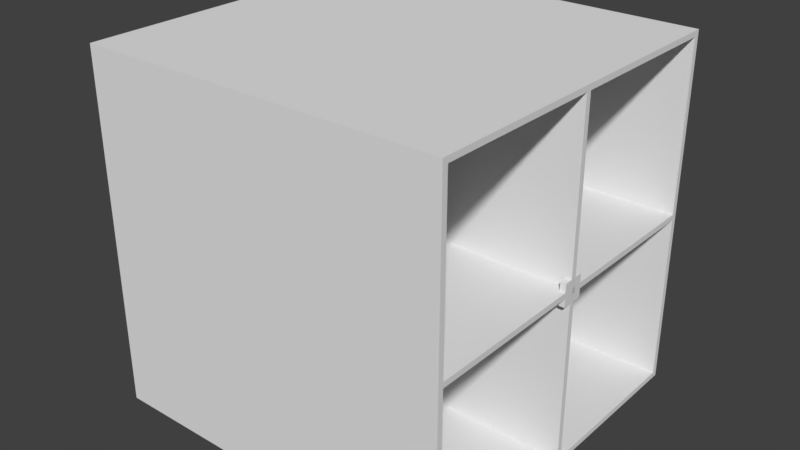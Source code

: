 # Source: 3d_pong_models.blend  (saved by Blender 2.79.0; exported with 4.5.12 LTS)
import bpy
from mathutils import Matrix  # noqa: F401  (used for matrix-valued properties, if any)

bpy.ops.wm.read_factory_settings(use_empty=True)
scene = bpy.context.scene
scene.name = 'Scene'

# ---- collections
col_collection_1_001 = bpy.data.collections.new('Collection 1.001'); scene.collection.children.link(col_collection_1_001)

# ---- world
world_world = bpy.data.worlds.new('World'); scene.world = world_world
world_world.color = (0.05088, 0.05088, 0.05088)
world_world.use_sun_shadow = False
world_world.sun_shadow_jitter_overblur = 0.0
world_world.cycles.sampling_method = 'MANUAL'

# ---- meshes
me_cube_003 = bpy.data.meshes.new('Cube.003')
me_cube_003.from_pydata([(-0.5, -2.0, -2.0), (-0.5, -2.0, 2.0), (-0.5, 2.0, -2.0), (-0.5, 2.0, 2.0), (0.5, -2.0, -2.0), (0.5, -2.0, 2.0), (0.5, 2.0, -2.0), (0.5, 2.0, 2.0)], [], [(0, 1, 3, 2), (2, 3, 7, 6), (6, 7, 5, 4), (4, 5, 1, 0), (2, 6, 4, 0), (7, 3, 1, 5)])
me_cube_003.use_remesh_preserve_volume = False
me_cube_003.use_remesh_preserve_attributes = False
me_cube_003.use_mirror_vertex_groups = False
me_cube_003.update()
me_plane = bpy.data.meshes.new('Plane')
me_plane.from_pydata([(-32.5, -30.5, -0.5), (32.5, -30.5, -0.5), (-32.5, 30.5, -0.5), (32.5, 30.5, -0.5), (-32.5, -30.5, 0.5), (32.5, -30.5, 0.5), (-32.5, 30.5, 0.5), (32.5, 30.5, 0.5)], [], [(2, 3, 7, 6), (1, 0, 4, 5), (3, 1, 5, 7), (0, 2, 6, 4), (6, 7, 5, 4), (2, 0, 1, 3)])
me_plane.use_remesh_preserve_volume = False
me_plane.use_remesh_preserve_attributes = False
me_plane.use_mirror_vertex_groups = False
me_plane.update()
me_cube_007 = bpy.data.meshes.new('Cube.007')
me_cube_007.from_pydata([(-32.5, -30.5, -0.5), (-32.5, -30.5, 0.5), (-32.5, 30.5, -0.5), (-32.5, 30.5, 0.5), (32.5, -30.5, -0.5), (32.5, -30.5, 0.5), (32.5, 30.5, -0.5), (32.5, 30.5, 0.5)], [], [(0, 1, 3, 2), (2, 3, 7, 6), (6, 7, 5, 4), (4, 5, 1, 0), (2, 6, 4, 0), (7, 3, 1, 5)])
me_cube_007.use_remesh_preserve_volume = False
me_cube_007.use_remesh_preserve_attributes = False
me_cube_007.use_mirror_vertex_groups = False
me_cube_007.update()
me_cube_009 = bpy.data.meshes.new('Cube.009')
me_cube_009.from_pydata([(-0.5, -0.5, -31.5), (-0.5, -0.5, 31.5), (-0.5, 0.5, -31.5), (-0.5, 0.5, 31.5), (0.5, -0.5, -31.5), (0.5, -0.5, 31.5), (0.5, 0.5, -31.5), (0.5, 0.5, 31.5)], [], [(0, 1, 3, 2), (2, 3, 7, 6), (6, 7, 5, 4), (4, 5, 1, 0), (2, 6, 4, 0), (7, 3, 1, 5)])
me_cube_009.use_remesh_preserve_volume = False
me_cube_009.use_remesh_preserve_attributes = False
me_cube_009.use_mirror_vertex_groups = False
me_cube_009.update()
me_cube_004 = bpy.data.meshes.new('Cube.004')
me_cube_004.from_pydata([(-0.25, -0.5, -0.5), (-0.25, -0.5, 0.5), (-0.25, 0.5, -0.5), (-0.25, 0.5, 0.5), (0.25, -0.5, -0.5), (0.25, -0.5, 0.5), (0.25, 0.5, -0.5), (0.25, 0.5, 0.5)], [], [(0, 1, 3, 2), (2, 3, 7, 6), (6, 7, 5, 4), (4, 5, 1, 0), (2, 6, 4, 0), (7, 3, 1, 5)])
me_cube_004.use_remesh_preserve_volume = False
me_cube_004.use_remesh_preserve_attributes = False
me_cube_004.use_mirror_vertex_groups = False
me_cube_004.update()
me_cube_001 = bpy.data.meshes.new('Cube.001')
me_cube_001.from_pydata([(-0.5, -0.5, -0.5), (-0.5, -0.5, 0.5), (-0.5, 0.5, -0.5), (-0.5, 0.5, 0.5), (0.5, -0.5, -0.5), (0.5, -0.5, 0.5), (0.5, 0.5, -0.5), (0.5, 0.5, 0.5)], [], [(0, 1, 3, 2), (2, 3, 7, 6), (6, 7, 5, 4), (4, 5, 1, 0), (2, 6, 4, 0), (7, 3, 1, 5)])
me_cube_001.use_remesh_preserve_volume = False
me_cube_001.use_remesh_preserve_attributes = False
me_cube_001.use_mirror_vertex_groups = False
me_cube_001.update()

# ---- objects
ob_paddles_noimp = bpy.data.objects.new('Paddles-noimp', None)
ob_paddle_2 = bpy.data.objects.new('Paddle 2', me_cube_003)
ob_paddle_1 = bpy.data.objects.new('Paddle 1', me_cube_003)
ob_size_guides_noimp = bpy.data.objects.new('_Size Guides-noimp', None)
ob_field_size_guide_001 = bpy.data.objects.new('_Field Size Guide.001', me_plane)
ob_field_size_guide = bpy.data.objects.new('_Field Size Guide', me_plane)
ob_walls = bpy.data.objects.new('Walls', None)
ob_bottom_wall_col = bpy.data.objects.new('Bottom Wall-col', me_cube_007)
ob_south_wall_col = bpy.data.objects.new('South Wall-col', me_cube_009)
ob_top_wall_col = bpy.data.objects.new('Top Wall-col', me_cube_007)
ob_north_wall_col = bpy.data.objects.new('North Wall-col', me_cube_009)
ob_line = bpy.data.objects.new('Line', me_cube_004)
ob_ball_noimp = bpy.data.objects.new('Ball-noimp', me_cube_001)

# ---- transforms, parenting, visibility, modifiers, constraints
ob_paddles_noimp.location = (0.0, 0.0, 0.0)
ob_paddles_noimp.empty_image_offset = (0.0, 0.0)
ob_paddles_noimp.lineart.crease_threshold = 0.0
ob_paddle_2.parent = ob_paddles_noimp
ob_paddle_2.location = (32.0, 0.0, 0.0)
ob_paddle_2.rotation_euler = (0.0, -0.0, 3.142)
ob_paddle_2.lineart.crease_threshold = 0.0
ob_paddle_1.parent = ob_paddles_noimp
ob_paddle_1.location = (-32.0, 0.0, 0.0)
ob_paddle_1.lineart.crease_threshold = 0.0
ob_size_guides_noimp.location = (0.0, 0.0, 0.0)
ob_size_guides_noimp.empty_image_offset = (0.0, 0.0)
ob_size_guides_noimp.hide_viewport = True
ob_size_guides_noimp.lineart.crease_threshold = 0.0
ob_field_size_guide_001.parent = ob_size_guides_noimp
ob_field_size_guide_001.location = (0.0, 0.0, 0.0)
ob_field_size_guide_001.rotation_euler = (1.571, -0.0, 0.0)
ob_field_size_guide_001.hide_viewport = True
ob_field_size_guide_001.display_type = 'WIRE'
ob_field_size_guide_001.lineart.crease_threshold = 0.0
ob_field_size_guide.parent = ob_size_guides_noimp
ob_field_size_guide.location = (0.0, 0.0, 0.0)
ob_field_size_guide.hide_viewport = True
ob_field_size_guide.display_type = 'WIRE'
ob_field_size_guide.lineart.crease_threshold = 0.0
ob_walls.location = (0.0, 0.0, 0.0)
ob_walls.empty_image_offset = (0.0, 0.0)
ob_walls.lineart.crease_threshold = 0.0
ob_bottom_wall_col.parent = ob_walls
ob_bottom_wall_col.location = (0.0, 0.0, -31.0)
ob_bottom_wall_col.lineart.crease_threshold = 0.0
ob_south_wall_col.parent = ob_walls
ob_south_wall_col.location = (0.0, -31.0, 0.0)
ob_south_wall_col.scale = (65.0, 1.0, 1.0)
ob_south_wall_col.lineart.crease_threshold = 0.0
ob_top_wall_col.parent = ob_walls
ob_top_wall_col.location = (0.0, 0.0, 31.0)
ob_top_wall_col.lineart.crease_threshold = 0.0
ob_north_wall_col.parent = ob_walls
ob_north_wall_col.location = (0.0, 31.0, 0.0)
ob_north_wall_col.scale = (65.0, 1.0, 1.0)
ob_north_wall_col.lineart.crease_threshold = 0.0
ob_line.location = (0.0, -30.0, 0.0)
ob_line.lineart.crease_threshold = 0.0
_m = ob_line.modifiers.new('Array', 'ARRAY')
_m.fit_type = 'FIT_LENGTH'
_m.fit_length = 61.0
_m.constant_offset_displace = (0.0, 0.0, 0.0)
_m.relative_offset_displace = (0.0, 2.0, 0.0)
ob_ball_noimp.location = (0.0, 0.0, 0.0)
ob_ball_noimp.lineart.crease_threshold = 0.0

# ---- collection membership
col_collection_1_001.objects.link(ob_paddles_noimp)
col_collection_1_001.objects.link(ob_paddle_2)
col_collection_1_001.objects.link(ob_paddle_1)
col_collection_1_001.objects.link(ob_size_guides_noimp)
col_collection_1_001.objects.link(ob_field_size_guide_001)
col_collection_1_001.objects.link(ob_field_size_guide)
col_collection_1_001.objects.link(ob_walls)
col_collection_1_001.objects.link(ob_bottom_wall_col)
col_collection_1_001.objects.link(ob_south_wall_col)
col_collection_1_001.objects.link(ob_top_wall_col)
col_collection_1_001.objects.link(ob_north_wall_col)
col_collection_1_001.objects.link(ob_line)
col_collection_1_001.objects.link(ob_ball_noimp)

# ---- scene / render settings (as saved in the file)
scene.frame_start = 1; scene.frame_end = 250; scene.frame_set(1)
scene.render.engine = 'BLENDER_EEVEE_NEXT'
scene.render.resolution_percentage = 50
scene.render.dither_intensity = 0.0
scene.cycles.use_denoising = False
scene.cycles.samples = 128
scene.cycles.sampling_pattern = 'TABULATED_SOBOL'
scene.cycles.use_adaptive_sampling = False
scene.cycles.use_light_tree = False
scene.cycles.blur_glossy = 0.0
scene.cycles.sample_clamp_indirect = 0.0
scene.view_settings.view_transform = 'Standard'
bpy.context.view_layer.update()

# ---- added for rendering (the .blend has no active camera and no usable light): camera, sun
cam_auto = bpy.data.cameras.new('AutoCamera')
cam_auto.lens = 50.0
cam_auto.sensor_width = 36.0
cam_auto.clip_end = 1790.78
ob_auto_camera = bpy.data.objects.new('AutoCamera', cam_auto)
scene.collection.objects.link(ob_auto_camera)
ob_auto_camera.location = (102.039, -122.447, 81.6314)
ob_auto_camera.rotation_euler = (1.09748, -7.21219e-08, 0.694738)
scene.camera = ob_auto_camera
light_auto_sun = bpy.data.lights.new('AutoSun', 'SUN')
light_auto_sun.energy = 3.0
light_auto_sun.angle = 0.0523599
ob_auto_sun = bpy.data.objects.new('AutoSun', light_auto_sun)
scene.collection.objects.link(ob_auto_sun)
ob_auto_sun.rotation_euler = (0.872665, 0.174533, 0.523599)
bpy.context.view_layer.update()
